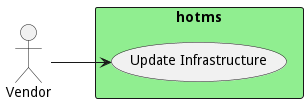

The diagram above was rendered by PlantUML. Its source (embedded in the PNG):
@startuml

left to right direction


Actor "Vendor" as Vendor


rectangle "hotms" as hotms #lightgreen {
        usecase "Update Infrastructure" as UpdateInfrastructure
    Vendor --> UpdateInfrastructure

}


@enduml